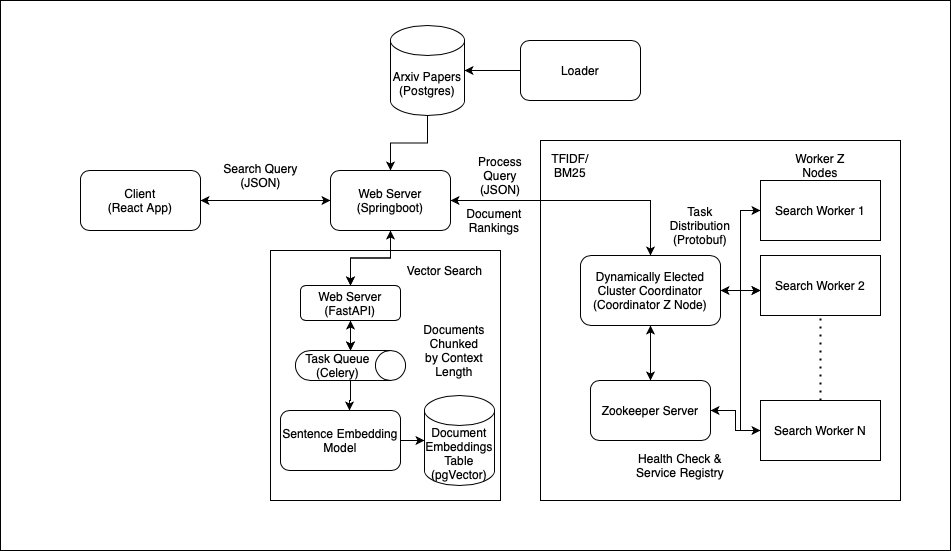

The diagram above was exported from draw.io. Its source (the exported page's mxGraphModel, read from the mxfile embedded in the PNG):
<mxGraphModel dx="2133" dy="842" grid="1" gridSize="10" guides="1" tooltips="1" connect="1" arrows="1" fold="1" page="1" pageScale="1" pageWidth="827" pageHeight="1169" math="0" shadow="0">
  <root>
    <mxCell id="0" />
    <mxCell id="1" parent="0" />
    <mxCell id="_4vZBCLgYJZHd5xdMCbQ-61" value="" style="rounded=0;whiteSpace=wrap;html=1;" parent="1" vertex="1">
      <mxGeometry x="-20" y="220" width="950" height="550" as="geometry" />
    </mxCell>
    <mxCell id="_4vZBCLgYJZHd5xdMCbQ-27" value="" style="rounded=0;whiteSpace=wrap;html=1;" parent="1" vertex="1">
      <mxGeometry x="250" y="470" width="230" height="250" as="geometry" />
    </mxCell>
    <mxCell id="_4vZBCLgYJZHd5xdMCbQ-26" value="" style="whiteSpace=wrap;html=1;aspect=fixed;" parent="1" vertex="1">
      <mxGeometry x="520" y="360" width="360" height="360" as="geometry" />
    </mxCell>
    <mxCell id="_4vZBCLgYJZHd5xdMCbQ-1" value="Client&lt;div&gt;(React App)&lt;/div&gt;" style="rounded=1;whiteSpace=wrap;html=1;" parent="1" vertex="1">
      <mxGeometry x="60" y="390" width="120" height="60" as="geometry" />
    </mxCell>
    <mxCell id="_4vZBCLgYJZHd5xdMCbQ-6" value="" style="edgeStyle=orthogonalEdgeStyle;rounded=0;orthogonalLoop=1;jettySize=auto;html=1;" parent="1" source="_4vZBCLgYJZHd5xdMCbQ-2" target="_4vZBCLgYJZHd5xdMCbQ-3" edge="1">
      <mxGeometry relative="1" as="geometry" />
    </mxCell>
    <mxCell id="QGyBOJiM6EwOSlwbn-l8-12" style="edgeStyle=orthogonalEdgeStyle;rounded=0;orthogonalLoop=1;jettySize=auto;html=1;entryX=0.5;entryY=0;entryDx=0;entryDy=0;" edge="1" parent="1" source="_4vZBCLgYJZHd5xdMCbQ-2" target="QGyBOJiM6EwOSlwbn-l8-1">
      <mxGeometry relative="1" as="geometry" />
    </mxCell>
    <mxCell id="QGyBOJiM6EwOSlwbn-l8-14" value="" style="edgeStyle=orthogonalEdgeStyle;rounded=0;orthogonalLoop=1;jettySize=auto;html=1;" edge="1" parent="1" source="_4vZBCLgYJZHd5xdMCbQ-2" target="QGyBOJiM6EwOSlwbn-l8-1">
      <mxGeometry relative="1" as="geometry" />
    </mxCell>
    <mxCell id="_4vZBCLgYJZHd5xdMCbQ-2" value="Web Server (Springboot)" style="rounded=1;whiteSpace=wrap;html=1;" parent="1" vertex="1">
      <mxGeometry x="310" y="390" width="120" height="60" as="geometry" />
    </mxCell>
    <mxCell id="_4vZBCLgYJZHd5xdMCbQ-12" style="edgeStyle=orthogonalEdgeStyle;rounded=0;orthogonalLoop=1;jettySize=auto;html=1;entryX=0;entryY=0.5;entryDx=0;entryDy=0;" parent="1" source="_4vZBCLgYJZHd5xdMCbQ-3" target="_4vZBCLgYJZHd5xdMCbQ-10" edge="1">
      <mxGeometry relative="1" as="geometry" />
    </mxCell>
    <mxCell id="_4vZBCLgYJZHd5xdMCbQ-13" style="edgeStyle=orthogonalEdgeStyle;rounded=0;orthogonalLoop=1;jettySize=auto;html=1;" parent="1" source="_4vZBCLgYJZHd5xdMCbQ-3" target="_4vZBCLgYJZHd5xdMCbQ-9" edge="1">
      <mxGeometry relative="1" as="geometry">
        <Array as="points">
          <mxPoint x="700" y="510" />
          <mxPoint x="700" y="510" />
        </Array>
      </mxGeometry>
    </mxCell>
    <mxCell id="_4vZBCLgYJZHd5xdMCbQ-14" style="edgeStyle=orthogonalEdgeStyle;rounded=0;orthogonalLoop=1;jettySize=auto;html=1;entryX=0;entryY=0.5;entryDx=0;entryDy=0;" parent="1" source="_4vZBCLgYJZHd5xdMCbQ-3" target="_4vZBCLgYJZHd5xdMCbQ-8" edge="1">
      <mxGeometry relative="1" as="geometry" />
    </mxCell>
    <mxCell id="_4vZBCLgYJZHd5xdMCbQ-3" value="Dynamically Elected Cluster Coordinator&lt;div&gt;(Coordinator Z Node)&lt;/div&gt;" style="rounded=1;whiteSpace=wrap;html=1;" parent="1" vertex="1">
      <mxGeometry x="560" y="475" width="140" height="70" as="geometry" />
    </mxCell>
    <mxCell id="_4vZBCLgYJZHd5xdMCbQ-5" value="Search Query&lt;div&gt;(JSON)&lt;/div&gt;" style="text;html=1;align=center;verticalAlign=middle;resizable=0;points=[];autosize=1;strokeColor=none;fillColor=none;" parent="1" vertex="1">
      <mxGeometry x="190" y="375" width="100" height="40" as="geometry" />
    </mxCell>
    <mxCell id="_4vZBCLgYJZHd5xdMCbQ-36" style="edgeStyle=orthogonalEdgeStyle;rounded=0;orthogonalLoop=1;jettySize=auto;html=1;" parent="1" source="_4vZBCLgYJZHd5xdMCbQ-8" target="_4vZBCLgYJZHd5xdMCbQ-28" edge="1">
      <mxGeometry relative="1" as="geometry" />
    </mxCell>
    <mxCell id="_4vZBCLgYJZHd5xdMCbQ-8" value="Search Worker N" style="rounded=0;whiteSpace=wrap;html=1;" parent="1" vertex="1">
      <mxGeometry x="740" y="620" width="120" height="60" as="geometry" />
    </mxCell>
    <mxCell id="_4vZBCLgYJZHd5xdMCbQ-9" value="Search Worker 2" style="rounded=0;whiteSpace=wrap;html=1;" parent="1" vertex="1">
      <mxGeometry x="740" y="475" width="120" height="60" as="geometry" />
    </mxCell>
    <mxCell id="_4vZBCLgYJZHd5xdMCbQ-10" value="Search Worker 1" style="rounded=0;whiteSpace=wrap;html=1;" parent="1" vertex="1">
      <mxGeometry x="740" y="400" width="120" height="60" as="geometry" />
    </mxCell>
    <mxCell id="_4vZBCLgYJZHd5xdMCbQ-11" value="" style="endArrow=none;dashed=1;html=1;dashPattern=1 3;strokeWidth=2;rounded=0;exitX=0.5;exitY=0;exitDx=0;exitDy=0;entryX=0.5;entryY=1;entryDx=0;entryDy=0;" parent="1" source="_4vZBCLgYJZHd5xdMCbQ-8" target="_4vZBCLgYJZHd5xdMCbQ-9" edge="1">
      <mxGeometry width="50" height="50" relative="1" as="geometry">
        <mxPoint x="520" y="550" as="sourcePoint" />
        <mxPoint x="570" y="500" as="targetPoint" />
      </mxGeometry>
    </mxCell>
    <mxCell id="_4vZBCLgYJZHd5xdMCbQ-15" value="Task Distribution&lt;div&gt;(Protobuf)&lt;/div&gt;" style="text;html=1;align=center;verticalAlign=middle;whiteSpace=wrap;rounded=0;" parent="1" vertex="1">
      <mxGeometry x="650" y="430" width="60" height="30" as="geometry" />
    </mxCell>
    <mxCell id="_4vZBCLgYJZHd5xdMCbQ-17" value="Sentence Embedding Model" style="rounded=1;whiteSpace=wrap;html=1;" parent="1" vertex="1">
      <mxGeometry x="260" y="630" width="120" height="60" as="geometry" />
    </mxCell>
    <mxCell id="_4vZBCLgYJZHd5xdMCbQ-19" value="Vector Search" style="text;html=1;align=center;verticalAlign=middle;resizable=0;points=[];autosize=1;strokeColor=none;fillColor=none;" parent="1" vertex="1">
      <mxGeometry x="374" y="475" width="100" height="30" as="geometry" />
    </mxCell>
    <mxCell id="_4vZBCLgYJZHd5xdMCbQ-21" value="&lt;div&gt;Document Embeddings Table&lt;br&gt;&lt;/div&gt;(pgVector)" style="shape=cylinder3;whiteSpace=wrap;html=1;boundedLbl=1;backgroundOutline=1;size=15;" parent="1" vertex="1">
      <mxGeometry x="404" y="615" width="70" height="90" as="geometry" />
    </mxCell>
    <mxCell id="_4vZBCLgYJZHd5xdMCbQ-28" value="Zookeeper Server" style="rounded=1;whiteSpace=wrap;html=1;" parent="1" vertex="1">
      <mxGeometry x="570" y="600" width="120" height="60" as="geometry" />
    </mxCell>
    <mxCell id="_4vZBCLgYJZHd5xdMCbQ-30" value="Health Check &amp;amp; Service Registry" style="text;html=1;align=center;verticalAlign=middle;whiteSpace=wrap;rounded=0;" parent="1" vertex="1">
      <mxGeometry x="610" y="670" width="100" height="30" as="geometry" />
    </mxCell>
    <mxCell id="_4vZBCLgYJZHd5xdMCbQ-32" value="Worker Z Nodes" style="text;html=1;align=center;verticalAlign=middle;whiteSpace=wrap;rounded=0;" parent="1" vertex="1">
      <mxGeometry x="770" y="370" width="60" height="30" as="geometry" />
    </mxCell>
    <mxCell id="_4vZBCLgYJZHd5xdMCbQ-51" style="edgeStyle=orthogonalEdgeStyle;rounded=0;orthogonalLoop=1;jettySize=auto;html=1;entryX=0.5;entryY=0;entryDx=0;entryDy=0;" parent="1" source="_4vZBCLgYJZHd5xdMCbQ-33" target="_4vZBCLgYJZHd5xdMCbQ-2" edge="1">
      <mxGeometry relative="1" as="geometry" />
    </mxCell>
    <mxCell id="_4vZBCLgYJZHd5xdMCbQ-33" value="&lt;div&gt;Arxiv Papers&lt;br&gt;&lt;/div&gt;&lt;div&gt;(Postgres)&lt;/div&gt;" style="shape=cylinder3;whiteSpace=wrap;html=1;boundedLbl=1;backgroundOutline=1;size=15;" parent="1" vertex="1">
      <mxGeometry x="370" y="245" width="74" height="90" as="geometry" />
    </mxCell>
    <mxCell id="_4vZBCLgYJZHd5xdMCbQ-35" value="" style="endArrow=classic;startArrow=classic;html=1;rounded=0;exitX=1;exitY=0.5;exitDx=0;exitDy=0;" parent="1" source="_4vZBCLgYJZHd5xdMCbQ-3" edge="1">
      <mxGeometry width="50" height="50" relative="1" as="geometry">
        <mxPoint x="710" y="510" as="sourcePoint" />
        <mxPoint x="740" y="510" as="targetPoint" />
      </mxGeometry>
    </mxCell>
    <mxCell id="_4vZBCLgYJZHd5xdMCbQ-45" value="TFIDF/ BM25" style="text;html=1;align=center;verticalAlign=middle;whiteSpace=wrap;rounded=0;" parent="1" vertex="1">
      <mxGeometry x="520" y="370" width="60" height="30" as="geometry" />
    </mxCell>
    <mxCell id="_4vZBCLgYJZHd5xdMCbQ-46" value="" style="endArrow=classic;startArrow=classic;html=1;rounded=0;exitX=0.5;exitY=0;exitDx=0;exitDy=0;entryX=0.5;entryY=1;entryDx=0;entryDy=0;" parent="1" source="_4vZBCLgYJZHd5xdMCbQ-28" target="_4vZBCLgYJZHd5xdMCbQ-3" edge="1">
      <mxGeometry width="50" height="50" relative="1" as="geometry">
        <mxPoint x="490" y="590" as="sourcePoint" />
        <mxPoint x="540" y="540" as="targetPoint" />
      </mxGeometry>
    </mxCell>
    <mxCell id="_4vZBCLgYJZHd5xdMCbQ-47" value="" style="endArrow=classic;startArrow=classic;html=1;rounded=0;exitX=1;exitY=0.5;exitDx=0;exitDy=0;entryX=0;entryY=0.5;entryDx=0;entryDy=0;" parent="1" source="_4vZBCLgYJZHd5xdMCbQ-1" target="_4vZBCLgYJZHd5xdMCbQ-2" edge="1">
      <mxGeometry width="50" height="50" relative="1" as="geometry">
        <mxPoint x="460" y="550" as="sourcePoint" />
        <mxPoint x="510" y="500" as="targetPoint" />
      </mxGeometry>
    </mxCell>
    <mxCell id="_4vZBCLgYJZHd5xdMCbQ-49" value="Loader" style="rounded=1;whiteSpace=wrap;html=1;" parent="1" vertex="1">
      <mxGeometry x="500" y="260" width="120" height="60" as="geometry" />
    </mxCell>
    <mxCell id="_4vZBCLgYJZHd5xdMCbQ-52" style="edgeStyle=orthogonalEdgeStyle;rounded=0;orthogonalLoop=1;jettySize=auto;html=1;entryX=1;entryY=0.5;entryDx=0;entryDy=0;entryPerimeter=0;" parent="1" source="_4vZBCLgYJZHd5xdMCbQ-49" target="_4vZBCLgYJZHd5xdMCbQ-33" edge="1">
      <mxGeometry relative="1" as="geometry" />
    </mxCell>
    <mxCell id="_4vZBCLgYJZHd5xdMCbQ-54" value="" style="endArrow=classic;html=1;rounded=0;" parent="1" edge="1">
      <mxGeometry width="50" height="50" relative="1" as="geometry">
        <mxPoint x="500" y="420" as="sourcePoint" />
        <mxPoint x="430" y="420" as="targetPoint" />
      </mxGeometry>
    </mxCell>
    <mxCell id="_4vZBCLgYJZHd5xdMCbQ-58" value="Documents Chunked by Context Length" style="text;html=1;align=center;verticalAlign=middle;whiteSpace=wrap;rounded=0;" parent="1" vertex="1">
      <mxGeometry x="404" y="555" width="60" height="30" as="geometry" />
    </mxCell>
    <mxCell id="_4vZBCLgYJZHd5xdMCbQ-59" value="Process Query&lt;div&gt;(JSON)&lt;/div&gt;" style="text;html=1;align=center;verticalAlign=middle;whiteSpace=wrap;rounded=0;" parent="1" vertex="1">
      <mxGeometry x="450" y="380" width="60" height="30" as="geometry" />
    </mxCell>
    <mxCell id="_4vZBCLgYJZHd5xdMCbQ-60" value="Document Rankings" style="text;html=1;align=center;verticalAlign=middle;whiteSpace=wrap;rounded=0;" parent="1" vertex="1">
      <mxGeometry x="444" y="425" width="60" height="30" as="geometry" />
    </mxCell>
    <mxCell id="QGyBOJiM6EwOSlwbn-l8-1" value="Web Server&lt;div&gt;(FastAPI)&lt;/div&gt;" style="rounded=1;whiteSpace=wrap;html=1;" vertex="1" parent="1">
      <mxGeometry x="280" y="505" width="100" height="35" as="geometry" />
    </mxCell>
    <mxCell id="QGyBOJiM6EwOSlwbn-l8-3" value="Task Queue&lt;div&gt;(Celery)&lt;/div&gt;" style="shape=cylinder3;whiteSpace=wrap;html=1;boundedLbl=1;backgroundOutline=1;size=15;direction=south;" vertex="1" parent="1">
      <mxGeometry x="275" y="570" width="110" height="30" as="geometry" />
    </mxCell>
    <mxCell id="QGyBOJiM6EwOSlwbn-l8-4" style="edgeStyle=orthogonalEdgeStyle;rounded=0;orthogonalLoop=1;jettySize=auto;html=1;entryX=0;entryY=0.5;entryDx=0;entryDy=0;entryPerimeter=0;" edge="1" parent="1" source="QGyBOJiM6EwOSlwbn-l8-1" target="QGyBOJiM6EwOSlwbn-l8-3">
      <mxGeometry relative="1" as="geometry" />
    </mxCell>
    <mxCell id="QGyBOJiM6EwOSlwbn-l8-5" style="edgeStyle=orthogonalEdgeStyle;rounded=0;orthogonalLoop=1;jettySize=auto;html=1;entryX=0.575;entryY=0;entryDx=0;entryDy=0;entryPerimeter=0;" edge="1" parent="1" source="QGyBOJiM6EwOSlwbn-l8-3" target="_4vZBCLgYJZHd5xdMCbQ-17">
      <mxGeometry relative="1" as="geometry" />
    </mxCell>
    <mxCell id="QGyBOJiM6EwOSlwbn-l8-6" style="edgeStyle=orthogonalEdgeStyle;rounded=0;orthogonalLoop=1;jettySize=auto;html=1;entryX=0;entryY=0.5;entryDx=0;entryDy=0;entryPerimeter=0;" edge="1" parent="1" source="_4vZBCLgYJZHd5xdMCbQ-17" target="_4vZBCLgYJZHd5xdMCbQ-21">
      <mxGeometry relative="1" as="geometry" />
    </mxCell>
    <mxCell id="QGyBOJiM6EwOSlwbn-l8-8" value="" style="endArrow=classic;startArrow=classic;html=1;rounded=0;exitX=0;exitY=0.5;exitDx=0;exitDy=0;exitPerimeter=0;" edge="1" parent="1" source="QGyBOJiM6EwOSlwbn-l8-3">
      <mxGeometry width="50" height="50" relative="1" as="geometry">
        <mxPoint x="460" y="540" as="sourcePoint" />
        <mxPoint x="330" y="540" as="targetPoint" />
      </mxGeometry>
    </mxCell>
    <mxCell id="QGyBOJiM6EwOSlwbn-l8-15" value="" style="endArrow=classic;html=1;rounded=0;" edge="1" parent="1">
      <mxGeometry width="50" height="50" relative="1" as="geometry">
        <mxPoint x="370" y="470" as="sourcePoint" />
        <mxPoint x="370" y="450" as="targetPoint" />
      </mxGeometry>
    </mxCell>
  </root>
</mxGraphModel>